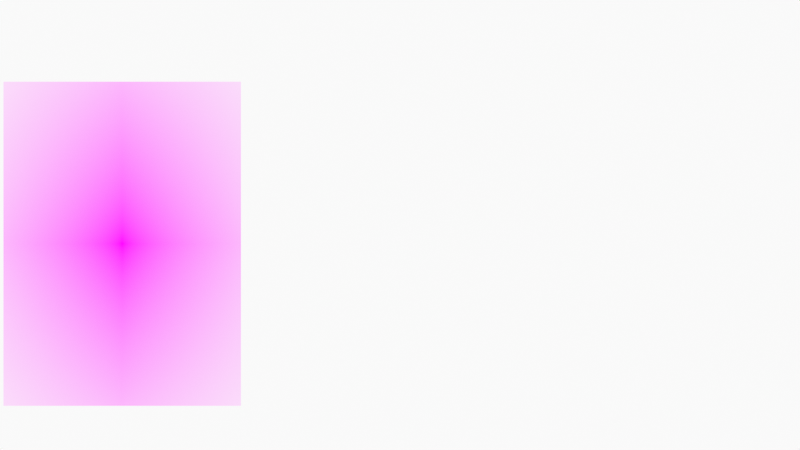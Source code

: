 # Source: FaceSpeedDrawing.blend  (saved by Blender 3.1.7; exported with 4.5.12 LTS)
import bpy
from mathutils import Matrix  # noqa: F401  (used for matrix-valued properties, if any)

bpy.ops.wm.read_factory_settings(use_empty=True)
scene = bpy.context.scene
scene.name = 'Scene'

# ---- collections
col_collection = bpy.data.collections.new('Collection'); scene.collection.children.link(col_collection)
col_camera = bpy.data.collections.new('Camera'); scene.collection.children.link(col_camera)

# ---- images (referenced by path relative to the original .blend; pixels are not part of the script)
import os
ASSET_DIR = os.environ.get("B2B_ASSET_DIR", "")  # directory of the original .blend (textures are referenced by path, not embedded)
HERE = os.path.dirname(os.path.abspath(__file__))  # packed textures are extracted next to this script under _unpacked/

def load_image(name, relpath, width, height, colorspace="sRGB"):
    """Load a texture the original file referenced (path relative to the .blend, or extracted next to this script)."""
    p = next((c for c in (os.path.join(HERE, relpath), os.path.join(ASSET_DIR, relpath)) if relpath and os.path.exists(c)), "")
    if p:
        img = bpy.data.images.load(p, check_existing=True)
        img.name = name
    else:  # same state as the original file: an image datablock whose file is absent (Cycles renders it pink)
        img = bpy.data.images.new(name, width, height)
        img.source = "FILE"
        img.filepath = "//" + (relpath or name)
    img.colorspace_settings.name = colorspace
    return img
img_e26f5c6d_4102_4a2f_964a_1d714aa958ec_adult_eye_face_1091725_201 = load_image('e26f5c6d-4102-4a2f-964a-1d714aa958ec-adult-eye-face-1091725_201', 'e26f5c6d-4102-4a2f-964a-1d714aa958ec-adult-eye-face-1091725_20181204101934-009ab85e-bcd7-43bc-958a-81da481e5193.jpg', 1024, 1024, 'sRGB')

# ---- materials (node trees are filled in below, after node groups)
mat_solid_stroke = bpy.data.materials.new('Solid Stroke')
mat_solid_stroke.use_transparent_shadow = False
mat_squares_stroke = bpy.data.materials.new('Squares Stroke')
mat_squares_stroke.use_transparent_shadow = False
mat_solid_fill = bpy.data.materials.new('Solid Fill')
mat_solid_fill.use_transparent_shadow = False
mat_dots_stroke = bpy.data.materials.new('Dots Stroke')
mat_dots_stroke.use_transparent_shadow = False
mat_e26f5c6d_4102_4a2f_964a_1d714aa958ec_adult_eye_face_1091725_201 = bpy.data.materials.new('e26f5c6d-4102-4a2f-964a-1d714aa958ec-adult-eye-face-1091725_201')
mat_e26f5c6d_4102_4a2f_964a_1d714aa958ec_adult_eye_face_1091725_201.surface_render_method = 'BLENDED'
mat_e26f5c6d_4102_4a2f_964a_1d714aa958ec_adult_eye_face_1091725_201.blend_method = 'BLEND'
mat_e26f5c6d_4102_4a2f_964a_1d714aa958ec_adult_eye_face_1091725_201.use_transparent_shadow = False

# ---- node groups
ng_iap_shadeless = bpy.data.node_groups.new('IAP_SHADELESS', 'ShaderNodeTree')
_s = ng_iap_shadeless.interface.new_socket(name='Shader', in_out='OUTPUT', socket_type='NodeSocketShader')
_s = ng_iap_shadeless.interface.new_socket(name='Color', in_out='INPUT', socket_type='NodeSocketColor')
_N = ng_iap_shadeless.nodes; _L = ng_iap_shadeless.links
n0 = _N.new('NodeGroupOutput'); n0.name = 'Group Output'; n0.location = (0, 0)
n1 = _N.new('NodeGroupInput'); n1.name = 'Group Input'; n1.location = (-600, -240)
n2 = _N.new('ShaderNodeBsdfDiffuse'); n2.name = 'Diffuse BSDF'; n2.location = (-400, -60)
n3 = _N.new('ShaderNodeEmission'); n3.name = 'Emission'; n3.location = (-400, -240)
n4 = _N.new('ShaderNodeLightPath'); n4.name = 'Light Path'; n4.location = (-1200, 30)
n5 = _N.new('ShaderNodeMath'); n5.name = 'Math'; n5.location = (-800, 30)
n5.label = 'Bounce Count'
n5.operation = 'SUBTRACT'
n6 = _N.new('ShaderNodeMath'); n6.name = 'Math.001'; n6.location = (-600, 30)
n6.label = 'Camera or Refracted'
n6.operation = 'SUBTRACT'
n6.inputs[0].default_value = 1.0
n7 = _N.new('ShaderNodeMath'); n7.name = 'Math.002'; n7.location = (-1000, 390)
n7.label = 'Limit Reflections'
n7.operation = 'SUBTRACT'
n7.inputs[0].default_value = 2.0
n8 = _N.new('ShaderNodeMath'); n8.name = 'Math.003'; n8.location = (-800, 300)
n8.label = 'Camera Ray to Glossy'
n8.operation = 'MULTIPLY'
n9 = _N.new('ShaderNodeMath'); n9.name = 'Math.004'; n9.location = (-600, 210)
n9.label = 'Shadow or Reflection?'
n9.operation = 'MAXIMUM'
n10 = _N.new('ShaderNodeMath'); n10.name = 'Math.005'; n10.location = (-400, 120)
n10.label = 'Shadow, Reflect or Refract?'
n10.operation = 'MAXIMUM'
n11 = _N.new('ShaderNodeMixShader'); n11.name = 'Mix Shader'; n11.location = (-200, 0)
_L.new(n1.outputs[0], n2.inputs[0])
_L.new(n1.outputs[0], n3.inputs[0])
_L.new(n4.outputs[9], n5.inputs[0])
_L.new(n4.outputs[13], n5.inputs[1])
_L.new(n5.outputs[0], n6.inputs[1])
_L.new(n4.outputs[9], n7.inputs[1])
_L.new(n7.outputs[0], n8.inputs[0])
_L.new(n4.outputs[3], n8.inputs[1])
_L.new(n8.outputs[0], n9.inputs[0])
_L.new(n4.outputs[1], n9.inputs[1])
_L.new(n9.outputs[0], n10.inputs[0])
_L.new(n6.outputs[0], n10.inputs[1])
_L.new(n10.outputs[0], n11.inputs[0])
_L.new(n2.outputs[0], n11.inputs[1])
_L.new(n3.outputs[0], n11.inputs[2])
_L.new(n11.outputs[0], n0.inputs[0])
n0.is_active_output = True

# ---- material node trees
mat_dots_stroke.use_nodes = True; mat_dots_stroke.node_tree.nodes.clear()
_N = mat_dots_stroke.node_tree.nodes; _L = mat_dots_stroke.node_tree.links
n0 = _N.new('ShaderNodeOutputMaterial'); n0.name = 'Material Output'; n0.location = (300, 300)
n1 = _N.new('ShaderNodeBsdfPrincipled'); n1.name = 'Principled BSDF'; n1.location = (10, 300)
n1.distribution = 'GGX'
n1.subsurface_method = 'RANDOM_WALK_SKIN'
n1.inputs[2].default_value = 0.4
n1.inputs[3].default_value = 1.45
n1.inputs[27].default_value = (0.0, 0.0, 0.0, 1.0)
n1.inputs[28].default_value = 1.0
_L.new(n1.outputs[0], n0.inputs[0])
n0.is_active_output = True
mat_e26f5c6d_4102_4a2f_964a_1d714aa958ec_adult_eye_face_1091725_201.use_nodes = True; mat_e26f5c6d_4102_4a2f_964a_1d714aa958ec_adult_eye_face_1091725_201.node_tree.nodes.clear()
_N = mat_e26f5c6d_4102_4a2f_964a_1d714aa958ec_adult_eye_face_1091725_201.node_tree.nodes; _L = mat_e26f5c6d_4102_4a2f_964a_1d714aa958ec_adult_eye_face_1091725_201.node_tree.links
n0 = _N.new('ShaderNodeOutputMaterial'); n0.name = 'Material Output'; n0.location = (300, 300)
n1 = _N.new('ShaderNodeTexImage'); n1.name = 'Image Texture'; n1.location = (-400, 60)
n1.image = img_e26f5c6d_4102_4a2f_964a_1d714aa958ec_adult_eye_face_1091725_201
n1.extension = 'CLIP'
n2 = _N.new('ShaderNodeGroup'); n2.name = 'Group'; n2.location = (-200, 60)
n2.node_tree = ng_iap_shadeless
n3 = _N.new('ShaderNodeBsdfTransparent'); n3.name = 'Transparent BSDF'; n3.location = (-200, 240)
n4 = _N.new('ShaderNodeMixShader'); n4.name = 'Mix Shader'; n4.location = (0, 300)
_L.new(n1.outputs[0], n2.inputs[0])
_L.new(n1.outputs[1], n4.inputs[0])
_L.new(n3.outputs[0], n4.inputs[1])
_L.new(n2.outputs[0], n4.inputs[2])
_L.new(n4.outputs[0], n0.inputs[0])
n0.is_active_output = True

# ---- world
world_world = bpy.data.worlds.new('World'); scene.world = world_world
world_world.use_nodes = True; world_world.node_tree.nodes.clear()
_N = world_world.node_tree.nodes; _L = world_world.node_tree.links
n0 = _N.new('ShaderNodeOutputWorld'); n0.name = 'World Output'; n0.location = (300, 300)
n1 = _N.new('ShaderNodeBackground'); n1.name = 'Background'; n1.location = (10, 300)
n1.inputs[0].default_value = (0.9513, 0.9513, 0.9513, 1.0)
_L.new(n1.outputs[0], n0.inputs[0])
n0.is_active_output = True
world_world.color = (0.9513, 0.9513, 0.9513)
world_world.use_sun_shadow = False
world_world.sun_shadow_jitter_overblur = 0.0

# ---- cameras
cam_camera = bpy.data.cameras.new('Camera')
cam_camera.display_size = 2.0

# ---- meshes
me_e26f5c6d_4102_4a2f_964a_1d714aa958ec_adult_eye_face_1091725_201 = bpy.data.meshes.new('e26f5c6d-4102-4a2f-964a-1d714aa958ec-adult-eye-face-1091725_201')
me_e26f5c6d_4102_4a2f_964a_1d714aa958ec_adult_eye_face_1091725_201.from_pydata([(-0.3664, -0.5, 0.0), (0.3664, -0.5, 0.0), (-0.3664, 0.5, 0.0), (0.3664, 0.5, 0.0)], [], [(0, 1, 3, 2)])
_uv = me_e26f5c6d_4102_4a2f_964a_1d714aa958ec_adult_eye_face_1091725_201.uv_layers.new(name='UVMap')
_uv.uv.foreach_set('vector', [0.0, 0.0, 1.0, 0.0, 1.0, 1.0, 0.0, 1.0])
me_e26f5c6d_4102_4a2f_964a_1d714aa958ec_adult_eye_face_1091725_201.materials.append(mat_e26f5c6d_4102_4a2f_964a_1d714aa958ec_adult_eye_face_1091725_201)
me_e26f5c6d_4102_4a2f_964a_1d714aa958ec_adult_eye_face_1091725_201.use_remesh_fix_poles = True
me_e26f5c6d_4102_4a2f_964a_1d714aa958ec_adult_eye_face_1091725_201.use_remesh_preserve_attributes = False
me_e26f5c6d_4102_4a2f_964a_1d714aa958ec_adult_eye_face_1091725_201.update()

# ---- objects
ob_stroke = bpy.data.objects.new('Stroke', None)
ob_e26f5c6d_4102_4a2f_964a_1d714aa958ec_adult_eye_face_1091725_201 = bpy.data.objects.new('e26f5c6d-4102-4a2f-964a-1d714aa958ec-adult-eye-face-1091725_201', me_e26f5c6d_4102_4a2f_964a_1d714aa958ec_adult_eye_face_1091725_201)
ob_camera = bpy.data.objects.new('Camera', cam_camera)

# ---- transforms, parenting, visibility, modifiers, constraints
ob_stroke.location = (0.0, 0.0, 0.0)
ob_stroke.empty_display_size = 0.2
ob_stroke.empty_image_offset = (0.0, 0.0)
ob_stroke.empty_image_side = 'FRONT'
ob_stroke.use_grease_pencil_lights = True
ob_stroke.lineart.crease_threshold = 0.0
ob_e26f5c6d_4102_4a2f_964a_1d714aa958ec_adult_eye_face_1091725_201.location = (-3.0, 0.0, -0.2)
ob_e26f5c6d_4102_4a2f_964a_1d714aa958ec_adult_eye_face_1091725_201.rotation_euler = (1.571, 0.0, 0.0)
ob_e26f5c6d_4102_4a2f_964a_1d714aa958ec_adult_eye_face_1091725_201.scale = (3.5, 3.5, 3.5)
ob_camera.location = (0.0, -12.0, 0.0)
ob_camera.rotation_euler = (1.571, -0.0, -0.0)
ob_camera.empty_image_side = 'FRONT'
ob_camera.lineart.crease_threshold = 0.0

# ---- collection membership
col_collection.objects.link(ob_stroke)
col_collection.objects.link(ob_e26f5c6d_4102_4a2f_964a_1d714aa958ec_adult_eye_face_1091725_201)
col_camera.objects.link(ob_camera)

# ---- scene / render settings (as saved in the file)
scene.camera = ob_camera
scene.frame_start = 1; scene.frame_end = 250; scene.frame_set(1)
scene.render.engine = 'BLENDER_EEVEE_NEXT'
scene.cycles.sampling_pattern = 'TABULATED_SOBOL'
scene.cycles.use_light_tree = False
scene.view_settings.view_transform = 'Standard'
bpy.context.view_layer.update()
